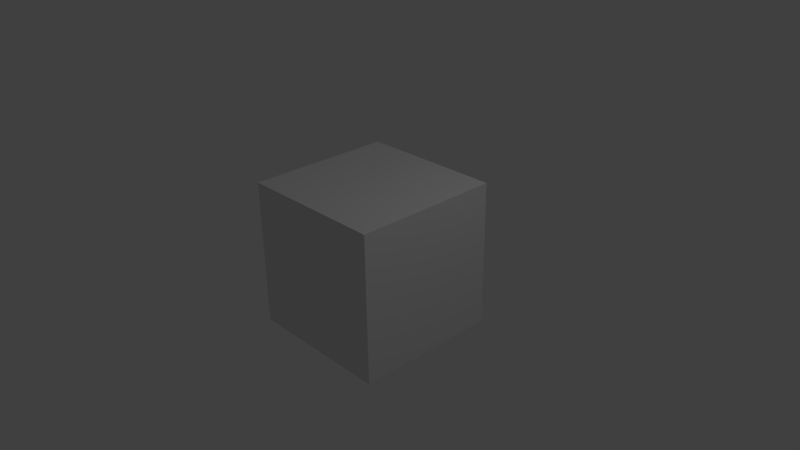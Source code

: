# Source: weapon_rocketlauncher_bullet01.blend  (saved by Blender 2.78.0; exported with 4.5.12 LTS)
import bpy
from mathutils import Matrix  # noqa: F401  (used for matrix-valued properties, if any)

bpy.ops.wm.read_factory_settings(use_empty=True)
scene = bpy.context.scene
scene.name = 'Scene'

# ---- collections
col_collection_1 = bpy.data.collections.new('Collection 1'); scene.collection.children.link(col_collection_1)

# ---- materials (node trees are filled in below, after node groups)
mat_material = bpy.data.materials.new('Material')
mat_material.alpha_threshold = 0.0
mat_material.use_transparent_shadow = False
mat_material.roughness = 0.5
mat_material.line_color = (0.0, 0.0, 0.0, 1.0)

# ---- material node trees

# ---- world
world_world = bpy.data.worlds.new('World'); scene.world = world_world
world_world.color = (0.05088, 0.05088, 0.05088)
world_world.use_sun_shadow = False
world_world.sun_shadow_jitter_overblur = 0.0
world_world.cycles.sampling_method = 'NONE'
world_world.cycles.sample_map_resolution = 256

# ---- cameras
cam_camera = bpy.data.cameras.new('Camera')
cam_camera.clip_end = 100.0
cam_camera.lens = 35.0
cam_camera.sensor_width = 32.0
cam_camera.sensor_height = 18.0
cam_camera.ortho_scale = 7.314
cam_camera.dof.focus_distance = 0.0
cam_camera.dof.aperture_fstop = 128.0

# ---- lights
light_lamp = bpy.data.lights.new('Lamp', 'POINT')
light_lamp.transmission_factor = 0.0
light_lamp.cutoff_distance = 30.0
light_lamp.energy = 100.0
light_lamp.shadow_buffer_clip_start = 1.001
light_lamp.shadow_soft_size = 0.1
light_lamp.shadow_maximum_resolution = 0.006
light_lamp.use_absolute_resolution = True
light_lamp.cycles.use_multiple_importance_sampling = False

# ---- meshes
me_rocket01 = bpy.data.meshes.new('rocket01')
me_rocket01.from_pydata([(-4.903e-08, 0.0162, -0.135), (-4.903e-08, 0.0162, -0.099), (0.01146, 0.01146, -0.135), (0.01146, 0.01146, -0.099), (0.0162, -2.64e-08, -0.135), (0.0162, -2.64e-08, -0.099), (0.01146, -0.01146, -0.135), (0.01146, -0.01146, -0.099), (-5.044e-08, -0.0162, -0.135), (-5.044e-08, -0.0162, -0.099), (-0.01146, -0.01146, -0.135), (-0.01146, -0.01146, -0.099), (-0.0162, -2.64e-08, -0.135), (-0.0162, -2.64e-08, -0.099), (-0.01146, 0.01146, -0.135), (-0.01146, 0.01146, -0.099), (-4.903e-08, 0.0162, -0.009), (0.01146, 0.01146, -0.009), (0.0162, -1.15e-08, -0.009), (0.01146, -0.01146, -0.009), (-5.044e-08, -0.0162, -0.009), (-0.01146, -0.01146, -0.009), (-0.0162, -1.15e-08, -0.009), (-0.01146, 0.01146, -0.009), (-4.842e-08, 0.03024, 0.031), (0.02138, 0.02138, 0.031), (0.03024, -4.049e-09, 0.031), (0.02138, -0.02138, 0.031), (-5.106e-08, -0.03024, 0.031), (-0.02138, -0.02138, 0.031), (-0.03024, -4.049e-09, 0.031), (-0.02138, 0.02138, 0.031), (-4.851e-08, 0.0189, 0.091), (0.01336, 0.01336, 0.091), (0.0189, 3.402e-09, 0.091), (0.01336, -0.01336, 0.091), (-5.016e-08, -0.0189, 0.091), (-0.01336, -0.01336, 0.091), (-0.0189, 3.402e-09, 0.091), (-0.01336, 0.01336, 0.091), (-4.891e-08, 0.00378, 0.121), (0.002673, 0.002673, 0.121), (0.00378, 1.085e-08, 0.121), (0.002673, -0.002673, 0.121), (-4.924e-08, -0.00378, 0.121), (-0.002673, -0.002673, 0.121), (-0.00378, 1.085e-08, 0.121), (-0.002673, 0.002673, 0.121), (-5.029e-08, -2.608e-08, -0.135), (-4.889e-08, 1.071e-08, 0.121)], [], [(0, 1, 3, 2), (2, 3, 5, 4), (4, 5, 7, 6), (6, 7, 9, 8), (8, 9, 11, 10), (10, 11, 13, 12), (1, 15, 23, 16), (14, 15, 1, 0), (12, 13, 15, 14), (8, 10, 48), (16, 23, 31, 24), (15, 13, 22, 23), (13, 11, 21, 22), (11, 9, 20, 21), (9, 7, 19, 20), (7, 5, 18, 19), (5, 3, 17, 18), (3, 1, 16, 17), (24, 31, 39, 32), (23, 22, 30, 31), (22, 21, 29, 30), (21, 20, 28, 29), (20, 19, 27, 28), (19, 18, 26, 27), (18, 17, 25, 26), (17, 16, 24, 25), (32, 39, 47, 40), (31, 30, 38, 39), (30, 29, 37, 38), (29, 28, 36, 37), (28, 27, 35, 36), (27, 26, 34, 35), (26, 25, 33, 34), (25, 24, 32, 33), (40, 47, 49), (39, 38, 46, 47), (38, 37, 45, 46), (37, 36, 44, 45), (36, 35, 43, 44), (35, 34, 42, 43), (34, 33, 41, 42), (33, 32, 40, 41), (6, 8, 48), (46, 45, 49), (44, 43, 49), (42, 41, 49), (47, 46, 49), (45, 44, 49), (43, 42, 49), (41, 40, 49), (10, 12, 48), (4, 6, 48), (0, 2, 48), (14, 0, 48), (12, 14, 48), (2, 4, 48)])
_uv = me_rocket01.uv_layers.new(name='UVMap')
_uv.uv.foreach_set('vector', [0.005911, 0.9921, 0.01964, 0.8523, 0.06613, 0.8567, 0.0524, 0.9965, 0.0524, 0.9965, 0.06613, 0.8567, 0.1322, 0.8602, 0.1184, 1.0, 0.216, 0.9921, 0.2297, 0.8523, 0.2762, 0.8567, 0.2624, 0.9965, 0.2624, 0.9965, 0.2762, 0.8567, 0.3422, 0.8602, 0.3285, 1.0, 0.636, 0.9921, 0.6498, 0.8523, 0.6963, 0.8567, 0.6825, 0.9965, 0.6825, 0.9965, 0.6963, 0.8567, 0.7623, 0.8602, 0.7486, 1.0, 0.5522, 0.8602, 0.4862, 0.8567, 0.5205, 0.5072, 0.5866, 0.5107, 0.4725, 0.9965, 0.4862, 0.8567, 0.5522, 0.8602, 0.5385, 1.0, 0.426, 0.9921, 0.4397, 0.8523, 0.4862, 0.8567, 0.4725, 0.9965, 1.0, 0.08256, 0.9532, 0.1168, 0.9201, 0.05838, 0.5866, 0.5107, 0.5205, 0.5072, 0.5069, 0.3533, 0.6301, 0.3598, 0.4862, 0.8567, 0.4397, 0.8523, 0.474, 0.5028, 0.5205, 0.5072, 0.7623, 0.8602, 0.6963, 0.8567, 0.7306, 0.5072, 0.7966, 0.5107, 0.6963, 0.8567, 0.6498, 0.8523, 0.6841, 0.5028, 0.7306, 0.5072, 0.3422, 0.8602, 0.2762, 0.8567, 0.3105, 0.5072, 0.3765, 0.5107, 0.2762, 0.8567, 0.2297, 0.8523, 0.264, 0.5028, 0.3105, 0.5072, 0.1322, 0.8602, 0.06613, 0.8567, 0.1004, 0.5072, 0.1665, 0.5107, 0.06613, 0.8567, 0.01964, 0.8523, 0.05395, 0.5028, 0.1004, 0.5072, 0.6301, 0.3598, 0.5069, 0.3533, 0.5531, 0.1191, 0.6301, 0.1232, 0.5205, 0.5072, 0.474, 0.5028, 0.4201, 0.345, 0.5069, 0.3533, 0.7966, 0.5107, 0.7306, 0.5072, 0.7169, 0.3533, 0.8402, 0.3598, 0.7306, 0.5072, 0.6841, 0.5028, 0.6301, 0.345, 0.7169, 0.3533, 0.3765, 0.5107, 0.3105, 0.5072, 0.2968, 0.3533, 0.4201, 0.3598, 0.3105, 0.5072, 0.264, 0.5028, 0.21, 0.345, 0.2968, 0.3533, 0.1665, 0.5107, 0.1004, 0.5072, 0.08679, 0.3533, 0.21, 0.3598, 0.1004, 0.5072, 0.05395, 0.5028, 0.0, 0.345, 0.08679, 0.3533, 0.6301, 0.1232, 0.5531, 0.1191, 0.5957, 0.001039, 0.6111, 0.001847, 0.5069, 0.3533, 0.4201, 0.345, 0.4989, 0.1139, 0.5531, 0.1191, 0.8402, 0.3598, 0.7169, 0.3533, 0.7631, 0.1191, 0.8402, 0.1232, 0.7169, 0.3533, 0.6301, 0.345, 0.7089, 0.1139, 0.7631, 0.1191, 0.4201, 0.3598, 0.2968, 0.3533, 0.3431, 0.1191, 0.4201, 0.1232, 0.2968, 0.3533, 0.21, 0.345, 0.2888, 0.1139, 0.3431, 0.1191, 0.21, 0.3598, 0.08679, 0.3533, 0.133, 0.1191, 0.21, 0.1232, 0.08679, 0.3533, 0.0, 0.345, 0.07877, 0.1139, 0.133, 0.1191, 0.8775, 0.136, 0.8665, 0.144, 0.8588, 0.1304, 0.5531, 0.1191, 0.4989, 0.1139, 0.5848, 0.0, 0.5957, 0.001039, 0.8402, 0.1232, 0.7631, 0.1191, 0.8057, 0.001039, 0.8211, 0.001847, 0.7631, 0.1191, 0.7089, 0.1139, 0.7949, 0.0, 0.8057, 0.001039, 0.4201, 0.1232, 0.3431, 0.1191, 0.3856, 0.001039, 0.401, 0.001847, 0.3431, 0.1191, 0.2888, 0.1139, 0.3748, 0.0, 0.3856, 0.001039, 0.21, 0.1232, 0.133, 0.1191, 0.1756, 0.001039, 0.191, 0.001847, 0.133, 0.1191, 0.07877, 0.1139, 0.1647, 0.0, 0.1756, 0.001039, 1.0, 0.0342, 1.0, 0.08256, 0.9201, 0.05838, 0.8511, 0.144, 0.8402, 0.136, 0.8588, 0.1304, 0.8402, 0.1247, 0.8511, 0.1168, 0.8588, 0.1304, 0.8665, 0.1168, 0.8775, 0.1247, 0.8588, 0.1304, 0.8665, 0.144, 0.8511, 0.144, 0.8588, 0.1304, 0.8402, 0.136, 0.8402, 0.1247, 0.8588, 0.1304, 0.8511, 0.1168, 0.8665, 0.1168, 0.8588, 0.1304, 0.8775, 0.1247, 0.8775, 0.136, 0.8588, 0.1304, 0.9532, 0.1168, 0.887, 0.1168, 0.9201, 0.05838, 0.9532, 3.632e-09, 1.0, 0.0342, 0.9201, 0.05838, 0.8402, 0.0342, 0.887, 0.0, 0.9201, 0.05838, 0.8402, 0.08256, 0.8402, 0.0342, 0.9201, 0.05838, 0.887, 0.1168, 0.8402, 0.08256, 0.9201, 0.05838, 0.887, 0.0, 0.9532, 3.632e-09, 0.9201, 0.05838])
me_rocket01.use_remesh_preserve_volume = False
me_rocket01.use_remesh_preserve_attributes = False
me_rocket01.use_mirror_vertex_groups = False
me_rocket01.update()
me_cube = bpy.data.meshes.new('Cube')
me_cube.from_pydata([(1.0, 1.0, -1.0), (1.0, -1.0, -1.0), (-1.0, -1.0, -1.0), (-1.0, 1.0, -1.0), (1.0, 1.0, 1.0), (1.0, -1.0, 1.0), (-1.0, -1.0, 1.0), (-1.0, 1.0, 1.0)], [], [(0, 1, 2, 3), (4, 7, 6, 5), (0, 4, 5, 1), (1, 5, 6, 2), (2, 6, 7, 3), (4, 0, 3, 7)])
me_cube.materials.append(mat_material)
me_cube.use_remesh_preserve_volume = False
me_cube.use_remesh_preserve_attributes = False
me_cube.use_mirror_vertex_groups = False
me_cube.update()
arm_arm_rocket01 = bpy.data.armatures.new('arm_rocket01')  # bones are not reproduced

# ---- objects
ob_arm_rocketlanucher_bullet01 = bpy.data.objects.new('arm_rocketlanucher_bullet01', arm_arm_rocket01)
ob_rocketlanucher_bullet01 = bpy.data.objects.new('rocketlanucher_bullet01', me_rocket01)
ob_cube = bpy.data.objects.new('Cube', me_cube)
ob_lamp = bpy.data.objects.new('Lamp', light_lamp)
ob_camera = bpy.data.objects.new('Camera', cam_camera)

# ---- transforms, parenting, visibility, modifiers, constraints
ob_arm_rocketlanucher_bullet01.location = (0.0, 0.0, 0.0)
ob_arm_rocketlanucher_bullet01.lineart.crease_threshold = 0.0
ob_rocketlanucher_bullet01.parent = ob_arm_rocketlanucher_bullet01
ob_rocketlanucher_bullet01.location = (0.0, 0.0, 0.0)
ob_rocketlanucher_bullet01.rotation_euler = (1.571, -0.0, -0.0)
ob_rocketlanucher_bullet01.lineart.crease_threshold = 0.0
_vg = ob_rocketlanucher_bullet01.vertex_groups.new(name='root')
_vg.add([0, 1, 2, 3, 4, 5, 6, 7, 8, 9, 10, 11, 12, 13, 14, 15, 16, 17, 18, 19, 20, 21, 22, 23, 24, 25, 26, 27, 28, 29, 30, 31, 32, 33, 34, 35, 36, 37, 38, 39, 40, 41, 42, 43, 44, 45, 46, 47, 48, 49], 1.0, 'REPLACE')
_vg = ob_rocketlanucher_bullet01.vertex_groups.new(name='point_impact')
_vg = ob_rocketlanucher_bullet01.vertex_groups.new(name='point_thrust')
_m = ob_rocketlanucher_bullet01.modifiers.new('Armature', 'ARMATURE')
_m.object = ob_arm_rocketlanucher_bullet01
ob_cube.location = (0.0, 0.0, 0.0)
ob_cube.lock_rotations_4d = False
ob_cube.empty_display_type = 'ARROWS'
ob_cube.lineart.crease_threshold = 0.0
ob_lamp.location = (4.076, 1.005, 5.904)
ob_lamp.rotation_euler = (0.6503, 0.05522, 1.866)
ob_lamp.lock_rotations_4d = False
ob_lamp.empty_display_type = 'ARROWS'
ob_lamp.color = (0.0, 0.0, 0.0, 0.0)
ob_lamp.lineart.crease_threshold = 0.0
ob_camera.location = (7.481, -6.508, 5.344)
ob_camera.rotation_euler = (1.109, 0.01082, 0.8149)
ob_camera.lock_rotations_4d = False
ob_camera.empty_display_type = 'ARROWS'
ob_camera.color = (0.0, 0.0, 0.0, 0.0)
ob_camera.display_type = 'WIRE'
ob_camera.lineart.crease_threshold = 0.0

# ---- collection membership
col_collection_1.objects.link(ob_arm_rocketlanucher_bullet01)
col_collection_1.objects.link(ob_rocketlanucher_bullet01)
col_collection_1.objects.link(ob_cube)
col_collection_1.objects.link(ob_lamp)
col_collection_1.objects.link(ob_camera)

# ---- scene / render settings (as saved in the file)
scene.camera = ob_camera
scene.frame_start = 1; scene.frame_end = 250; scene.frame_set(1)
scene.render.engine = 'BLENDER_EEVEE_NEXT'
scene.render.resolution_percentage = 50
scene.render.dither_intensity = 0.0
scene.cycles.use_denoising = False
scene.cycles.samples = 10
scene.cycles.sampling_pattern = 'TABULATED_SOBOL'
scene.cycles.light_sampling_threshold = 0.0
scene.cycles.use_adaptive_sampling = False
scene.cycles.use_light_tree = False
scene.cycles.blur_glossy = 0.0
scene.cycles.volume_bounces = 1
scene.cycles.pixel_filter_type = 'GAUSSIAN'
scene.cycles.sample_clamp_indirect = 0.0
scene.view_settings.view_transform = 'Standard'
bpy.context.view_layer.update()

